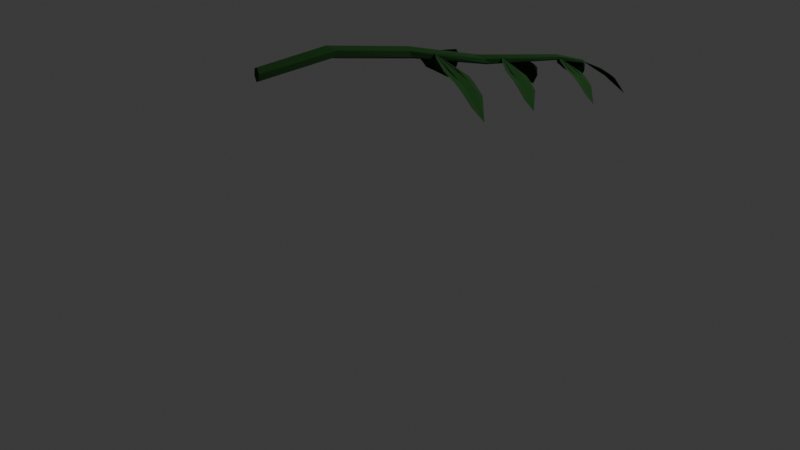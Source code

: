 # Source: branch_slow_movement.blend  (saved by Blender 4.3.34; exported with 4.5.12 LTS)
import bpy
from mathutils import Matrix  # noqa: F401  (used for matrix-valued properties, if any)

bpy.ops.wm.read_factory_settings(use_empty=True)
scene = bpy.context.scene
scene.name = 'Scene'

# ---- collections
col_collection = bpy.data.collections.new('Collection'); scene.collection.children.link(col_collection)

# ---- materials (node trees are filled in below, after node groups)
mat_material_001 = bpy.data.materials.new('Material.001')

# ---- material node trees
mat_material_001.use_nodes = True; mat_material_001.node_tree.nodes.clear()
_N = mat_material_001.node_tree.nodes; _L = mat_material_001.node_tree.links
n0 = _N.new('ShaderNodeBsdfPrincipled'); n0.name = 'Principled BSDF'; n0.location = (10, 300)
n0.inputs[0].default_value = (0.000401, 0.03593, 0.0, 1.0)
n0.inputs[2].default_value = 1.0
n1 = _N.new('ShaderNodeOutputMaterial'); n1.name = 'Material Output'; n1.location = (300, 300)
_L.new(n0.outputs[0], n1.inputs[0])
n1.is_active_output = True

# ---- world
world_world = bpy.data.worlds.new('World'); scene.world = world_world
world_world.use_nodes = True; world_world.node_tree.nodes.clear()
_N = world_world.node_tree.nodes; _L = world_world.node_tree.links
n0 = _N.new('ShaderNodeOutputWorld'); n0.name = 'World Output'; n0.location = (300, 300)
n1 = _N.new('ShaderNodeBackground'); n1.name = 'Background'; n1.location = (10, 300)
n1.inputs[0].default_value = (0.05088, 0.05088, 0.05088, 1.0)
_L.new(n1.outputs[0], n0.inputs[0])
n0.is_active_output = True
world_world.color = (0.05088, 0.05088, 0.05088)
world_world.sun_shadow_jitter_overblur = 0.0

# ---- cameras
cam_camera = bpy.data.cameras.new('Camera')
cam_camera.clip_end = 100.0
cam_camera.ortho_scale = 7.314

# ---- lights
light_light = bpy.data.lights.new('Light', 'POINT')
light_light.energy = 1000.0
light_light.shadow_soft_size = 0.1

# ---- meshes
me_cylinder_005 = bpy.data.meshes.new('Cylinder.005')
me_cylinder_005.from_pydata([(0.0, 1.0, -1.0), (-3.411e-13, 0.1907, 1.0), (0.866, 0.5, -1.0), (0.1653, 0.09528, 1.0), (0.866, -0.5, -1.0), (0.1653, -0.09558, 1.0), (0.0, -1.0, -1.0), (-3.411e-13, -0.191, 1.0), (-0.866, -0.5, -1.0), (-0.1653, -0.09558, 1.0), (-0.866, 0.5, -1.0), (-0.1653, 0.09528, 1.0), (-0.005581, -0.299, 0.519), (-21.43, -75.79, 26.17), (-12.26, -28.74, 44.4), (7.18, 238.9, 67.28), (-37.82, 65.62, 57.6), (-54.55, -70.89, 46.86), (-67.91, -131.8, 25.7), (-30.02, -51.01, 9.848), (51.02, 80.12, 10.15), (114.4, 162.0, 25.96), (112.5, 221.0, 44.93), (80.05, 152.2, 45.26), (62.97, 67.91, 21.1), (76.38, 104.4, 34.75), (116.4, 176.8, 33.24), (16.31, 88.24, 35.37), (-57.21, -103.8, 38.23), (-13.29, -52.97, 37.65), (-424.7, -567.4, 37.49), (747.3, 1711.0, -191.1), (-426.0, -539.3, 37.77), (746.5, 1822.0, -187.6), (-416.4, -525.1, 38.62), (799.7, 1876.0, -183.1), (-405.6, -538.8, 39.18), (853.7, 1819.0, -182.0), (-404.3, -567.0, 38.9), (854.8, 1708.0, -185.6), (-413.8, -581.1, 38.06), (801.7, 1654.0, -190.2), (399.1, 530.4, -71.39), (434.1, 481.3, -70.82), (451.0, 509.3, -64.52), (440.8, 576.5, -60.01), (398.6, 619.4, -58.83), (379.6, 599.8, -65.06), (69.57, 120.9, -15.81), (155.5, 154.8, -20.77), (149.2, 125.0, -13.82), (112.0, 155.9, -8.54), (74.06, 200.7, -8.965), (39.55, 155.8, -11.36), (-277.2, -464.2, 19.37), (-247.9, -426.9, 19.67), (-260.0, -388.9, 21.22), (-282.6, -368.9, 20.63), (-291.6, -384.8, 18.31), (-310.0, -457.7, 20.03), (701.0, 1074.0, -127.7), (608.2, 956.1, -131.9), (652.7, 1126.0, -127.6), (677.3, 969.9, -138.6), (609.4, 1074.0, -130.6), (714.4, 1007.0, -133.8), (-393.0, -555.0, 37.3), (-403.1, -556.0, 38.12), (-392.7, -556.0, 37.35), (-403.0, -556.2, 38.13), (-392.8, -556.7, 37.34), (-403.0, -556.3, 38.12), (-393.1, -556.3, 37.26), (-403.1, -556.3, 38.11), (-393.4, -555.3, 37.21), (-403.2, -556.1, 38.1), (-393.3, -554.6, 37.23), (-403.1, -555.9, 38.1), (-400.7, -556.2, 37.91), (-544.2, -596.5, 45.53), (-628.3, -576.0, 54.68), (-712.5, -415.1, 70.75), (-695.8, -494.9, 60.1), (-660.0, -571.9, 51.78), (-564.0, -597.8, 40.84), (-463.2, -569.1, 38.6), (-423.1, -544.1, 47.2), (-471.9, -542.1, 60.0), (-562.7, -505.0, 68.87), (-582.4, -526.2, 65.3), (-474.8, -564.3, 52.39), (-535.2, -553.2, 59.75), (-506.4, -535.3, 63.45), (-562.0, -517.1, 55.28), (-620.5, -590.1, 47.37), (-596.9, -590.0, 51.34), (1.027, -23.72, -7.657), (-13.06, -16.18, -7.944), (0.7799, -25.22, -7.603), (-13.11, -16.47, -7.933), (0.7398, -25.89, -7.644), (-13.12, -16.6, -7.941), (0.9466, -25.06, -7.738), (-13.08, -16.44, -7.959), (1.194, -23.56, -7.792), (-13.03, -16.15, -7.969), (1.234, -22.89, -7.751), (-13.02, -16.03, -7.962), (-9.699, -18.45, -7.903), (-187.4, 63.7, -16.06), (-316.0, 156.4, -15.68), (-471.1, 401.1, -6.035), (-398.3, 307.1, -15.7), (-323.9, 195.2, -21.32), (-174.1, 87.05, -22.26), (-69.43, 25.87, -13.72), (-87.52, 5.303, -1.492), (-212.0, 38.37, 5.245), (-342.4, 156.8, 5.08), (-339.0, 156.0, -0.5365), (-168.1, 25.26, -2.357), (-266.1, 86.7, -1.459), (-263.0, 74.9, 5.099), (-255.3, 159.4, -7.331), (-263.9, 141.9, -21.79), (-269.3, 114.3, -15.9), (-284.5, -444.7, 21.25), (-297.6, -439.4, 21.16), (-284.7, -446.0, 21.3), (-297.6, -439.6, 21.17), (-284.7, -446.7, 21.27), (-297.6, -439.7, 21.17), (-284.6, -445.9, 21.18), (-297.6, -439.6, 21.15), (-284.5, -444.6, 21.12), (-297.6, -439.3, 21.14), (-284.4, -444.0, 21.16), (-297.6, -439.2, 21.15), (-294.5, -441.1, 21.16), (-462.5, -387.9, 16.04), (-579.9, -316.2, 17.95), (-717.3, -104.8, 28.31), (-657.3, -187.7, 18.79), (-592.2, -284.6, 12.92), (-455.9, -368.6, 10.26), (-353.7, -409.6, 16.65), (-360.0, -423.8, 27.92), (-467.4, -402.5, 35.58), (-587.4, -307.9, 36.98), (-588.7, -311.1, 31.88), (-433.6, -413.9, 28.18), (-522.4, -367.3, 30.19), (-514.2, -374.4, 36.07), (-518.9, -303.5, 24.65), (-537.4, -327.3, 11.78), (-537.1, -349.8, 17.2), (348.9, 383.5, -48.65), (355.5, 387.5, -46.25), (350.0, 383.2, -48.69), (355.7, 387.4, -46.26), (350.1, 381.9, -48.69), (355.8, 387.2, -46.26), (349.1, 381.0, -48.64), (355.6, 387.0, -46.25), (348.0, 381.3, -48.59), (355.4, 387.1, -46.24), (347.9, 382.5, -48.6), (355.3, 387.3, -46.24), (354.0, 385.7, -46.82), (420.1, 347.2, -14.54), (485.6, 455.5, 6.507), (556.1, 856.5, 31.41), (488.8, 597.5, 23.28), (447.8, 392.7, 12.07), (369.1, 258.0, -12.17), (354.0, 334.1, -33.7), (437.8, 530.1, -38.62), (556.1, 696.5, -23.74), (609.9, 817.6, -1.247), (579.5, 719.7, 1.347), (488.9, 546.8, -26.15), (545.7, 632.0, -10.77), (580.8, 734.2, -15.23), (478.1, 590.5, -6.52), (419.8, 328.7, 2.067), (464.9, 407.7, -1.386), (305.8, 387.6, -52.99), (286.7, 394.9, -53.06), (305.6, 385.7, -52.91), (286.7, 394.6, -53.04), (305.5, 384.7, -52.96), (286.7, 394.4, -53.05), (305.6, 385.8, -53.09), (286.7, 394.6, -53.08), (305.8, 387.8, -53.17), (286.7, 395.0, -53.09), (305.9, 388.7, -53.12), (286.7, 395.1, -53.08), (291.3, 392.6, -53.08), (45.04, 463.5, -59.79), (-125.9, 564.2, -56.53), (-324.7, 868.9, -40.95), (-239.2, 748.7, -55.03), (-145.4, 608.9, -63.81), (52.94, 490.9, -68.25), (203.6, 435.6, -59.39), (197.6, 416.5, -42.95), (43.26, 445.2, -31.33), (-131.8, 579.0, -28.81), (-135.0, 573.5, -36.22), (90.57, 428.5, -42.25), (-38.46, 493.7, -38.94), (-25.02, 484.5, -30.42), (-35.36, 585.8, -47.05), (-65.66, 548.5, -65.69), (-63.54, 516.6, -57.79), (-292.5, -438.2, 22.75), (-292.3, -438.7, 24.39), (-291.8, -438.6, 22.75), (-292.2, -438.8, 24.39), (-291.8, -439.4, 22.75), (-292.2, -439.0, 24.39), (-292.5, -439.8, 22.75), (-292.3, -439.1, 24.39), (-293.2, -439.4, 22.75), (-292.5, -439.0, 24.39), (-293.2, -438.6, 22.75), (-292.5, -438.8, 24.39), (-292.4, -439.2, 24.0), (-308.3, -500.4, 45.09), (-299.7, -461.0, 60.05), (-282.8, -240.3, 78.77), (-320.1, -383.3, 70.9), (-334.2, -495.9, 62.11), (-346.4, -546.8, 44.76), (-316.4, -480.7, 31.7), (-250.0, -372.4, 31.84), (-197.2, -304.1, 44.75), (-197.7, -255.0, 60.32), (-224.2, -311.7, 60.63), (-239.5, -381.9, 40.82), (-227.8, -351.4, 52.02), (-195.1, -291.7, 50.72), (-277.0, -365.1, 52.58), (-336.9, -523.3, 55.03), (-300.9, -481.2, 54.51)], [], [(0, 1, 3, 2), (2, 3, 5, 4), (4, 5, 7, 6), (6, 7, 9, 8), (3, 1, 11, 9, 7, 5), (8, 9, 11, 10), (10, 11, 1, 0), (0, 2, 4, 6, 8, 10), (19, 18, 28, 29, 13, 12), (12, 27, 25, 24), (12, 13, 29, 27), (24, 25, 26, 21, 20, 12), (29, 28, 17, 16, 15, 14), (26, 25, 23, 15, 22), (25, 27, 15, 23), (27, 29, 14, 15), (30, 59, 58, 32), (32, 58, 57, 34), (34, 57, 56, 36), (36, 56, 55, 38), (33, 31, 41, 39, 37, 35), (38, 55, 54, 40), (40, 54, 59, 30), (30, 32, 34, 36, 38, 40), (47, 42, 61, 64), (43, 44, 65, 63), (46, 47, 64, 62), (42, 43, 63, 61), (45, 46, 62, 60), (44, 45, 60, 65), (53, 48, 42, 47), (49, 50, 44, 43), (52, 53, 47, 46), (48, 49, 43, 42), (51, 52, 46, 45), (50, 51, 45, 44), (58, 59, 48, 53), (54, 55, 50, 49), (57, 58, 53, 52), (59, 54, 49, 48), (56, 57, 52, 51), (55, 56, 51, 50), (63, 65, 39, 41), (62, 64, 33, 35), (61, 63, 41, 31), (60, 62, 35, 37), (64, 61, 31, 33), (65, 60, 37, 39), (66, 67, 69, 68), (68, 69, 71, 70), (70, 71, 73, 72), (72, 73, 75, 74), (69, 67, 77, 75, 73, 71), (74, 75, 77, 76), (76, 77, 67, 66), (66, 68, 70, 72, 74, 76), (85, 84, 94, 95, 79, 78), (78, 93, 91, 90), (78, 79, 95, 93), (90, 91, 92, 87, 86, 78), (95, 94, 83, 82, 81, 80), (92, 91, 89, 81, 88), (91, 93, 81, 89), (93, 95, 80, 81), (96, 97, 99, 98), (98, 99, 101, 100), (100, 101, 103, 102), (102, 103, 105, 104), (99, 97, 107, 105, 103, 101), (104, 105, 107, 106), (106, 107, 97, 96), (96, 98, 100, 102, 104, 106), (115, 114, 124, 125, 109, 108), (108, 123, 121, 120), (108, 109, 125, 123), (120, 121, 122, 117, 116, 108), (125, 124, 113, 112, 111, 110), (122, 121, 119, 111, 118), (121, 123, 111, 119), (123, 125, 110, 111), (126, 127, 129, 128), (128, 129, 131, 130), (130, 131, 133, 132), (132, 133, 135, 134), (129, 127, 137, 135, 133, 131), (134, 135, 137, 136), (136, 137, 127, 126), (126, 128, 130, 132, 134, 136), (145, 144, 154, 155, 139, 138), (138, 153, 151, 150), (138, 139, 155, 153), (150, 151, 152, 147, 146, 138), (155, 154, 143, 142, 141, 140), (152, 151, 149, 141, 148), (151, 153, 141, 149), (153, 155, 140, 141), (156, 157, 159, 158), (158, 159, 161, 160), (160, 161, 163, 162), (162, 163, 165, 164), (159, 157, 167, 165, 163, 161), (164, 165, 167, 166), (166, 167, 157, 156), (156, 158, 160, 162, 164, 166), (175, 174, 184, 185, 169, 168), (168, 183, 181, 180), (168, 169, 185, 183), (180, 181, 182, 177, 176, 168), (185, 184, 173, 172, 171, 170), (182, 181, 179, 171, 178), (181, 183, 171, 179), (183, 185, 170, 171), (186, 187, 189, 188), (188, 189, 191, 190), (190, 191, 193, 192), (192, 193, 195, 194), (189, 187, 197, 195, 193, 191), (194, 195, 197, 196), (196, 197, 187, 186), (186, 188, 190, 192, 194, 196), (205, 204, 214, 215, 199, 198), (198, 213, 211, 210), (198, 199, 215, 213), (210, 211, 212, 207, 206, 198), (215, 214, 203, 202, 201, 200), (212, 211, 209, 201, 208), (211, 213, 201, 209), (213, 215, 200, 201), (216, 217, 219, 218), (218, 219, 221, 220), (220, 221, 223, 222), (222, 223, 225, 224), (219, 217, 227, 225, 223, 221), (224, 225, 227, 226), (226, 227, 217, 216), (216, 218, 220, 222, 224, 226), (235, 234, 244, 245, 229, 228), (228, 243, 241, 240), (228, 229, 245, 243), (240, 241, 242, 237, 236, 228), (245, 244, 233, 232, 231, 230), (242, 241, 239, 231, 238), (241, 243, 231, 239), (243, 245, 230, 231)])
_uv = me_cylinder_005.uv_layers.new(name='UVMap')
_uv.uv.foreach_set('vector', [1.0, 0.5, 1.0, 1.0, 0.8333, 1.0, 0.8333, 0.5, 0.8333, 0.5, 0.8333, 1.0, 0.6667, 1.0, 0.6667, 0.5, 0.6667, 0.5, 0.6667, 1.0, 0.5, 1.0, 0.5, 0.5, 0.5, 0.5, 0.5, 1.0, 0.3333, 1.0, 0.3333, 0.5, 0.4578, 0.37, 0.25, 0.49, 0.04215, 0.37, 0.04215, 0.13, 0.25, 0.01, 0.4578, 0.13, 0.3333, 0.5, 0.3333, 1.0, 0.1667, 1.0, 0.1667, 0.5, 0.1667, 0.5, 0.1667, 1.0, -8.941e-08, 1.0, -8.941e-08, 0.5, 0.75, 0.49, 0.9578, 0.37, 0.9578, 0.13, 0.75, 0.01, 0.5422, 0.13, 0.5422, 0.37, 0.216, 0.02988, 0.558, 0.1007, 0.7412, 0.2943, 0.6487, 0.3936, 0.4781, 0.2216, 0.0, 0.0, 0.0, 0.0, 0.5117, 0.5117, 0.4102, 0.6114, 0.218, 0.396, 0.0, 0.0, 0.4781, 0.2216, 0.6487, 0.3936, 0.5117, 0.5117, 0.218, 0.396, 0.4102, 0.6114, 0.2998, 0.7069, 0.1865, 0.6017, 0.05284, 0.2543, 0.0, 0.0, 0.6487, 0.3936, 0.7412, 0.2943, 0.8695, 0.4299, 0.9709, 0.686, 1.0, 1.0, 0.7511, 0.4968, 0.2998, 0.7069, 0.4102, 0.6114, 0.5626, 0.7821, 1.0, 1.0, 0.4842, 0.8781, 0.4102, 0.6114, 0.5117, 0.5117, 1.0, 1.0, 0.5626, 0.7821, 0.5117, 0.5117, 0.6487, 0.3936, 0.7511, 0.4968, 1.0, 1.0, 1.0, 0.5, 1.0, 0.5365, 0.8333, 0.5415, 0.8333, 0.5, 0.8333, 0.5, 0.8333, 0.5415, 0.6667, 0.5397, 0.6667, 0.5, 0.6667, 0.5, 0.6667, 0.5397, 0.5, 0.5404, 0.5, 0.5, 0.5, 0.5, 0.5, 0.5404, 0.3333, 0.5425, 0.3333, 0.5, 0.4578, 0.37, 0.25, 0.49, 0.04215, 0.37, 0.04215, 0.13, 0.25, 0.01, 0.4578, 0.13, 0.3333, 0.5, 0.3333, 0.5425, 0.1667, 0.5399, 0.1667, 0.5, 0.1667, 0.5, 0.1667, 0.5399, -8.941e-08, 0.5365, -8.941e-08, 0.5, 0.75, 0.49, 0.9578, 0.37, 0.9578, 0.13, 0.75, 0.01, 0.5422, 0.13, 0.5422, 0.37, 0.8333, 0.7257, 1.0, 0.7408, 1.0, 0.8635, 0.8333, 0.8666, 0.1667, 0.7415, 0.3333, 0.7289, 0.3333, 0.8816, 0.1667, 0.8851, 0.6667, 0.7134, 0.8333, 0.7257, 0.8333, 0.8666, 0.6667, 0.8681, -8.941e-08, 0.7408, 0.1667, 0.7415, 0.1667, 0.8851, -8.941e-08, 0.8635, 0.5, 0.7199, 0.6667, 0.7134, 0.6667, 0.8681, 0.5, 0.8715, 0.3333, 0.7289, 0.5, 0.7199, 0.5, 0.8715, 0.3333, 0.8816, 0.8333, 0.6114, 1.0, 0.6173, 1.0, 0.7408, 0.8333, 0.7257, 0.1667, 0.6291, 0.3333, 0.6198, 0.3333, 0.7289, 0.1667, 0.7415, 0.6667, 0.612, 0.8333, 0.6114, 0.8333, 0.7257, 0.6667, 0.7134, -8.941e-08, 0.6173, 0.1667, 0.6291, 0.1667, 0.7415, -8.941e-08, 0.7408, 0.5, 0.6125, 0.6667, 0.612, 0.6667, 0.7134, 0.5, 0.7199, 0.3333, 0.6198, 0.5, 0.6125, 0.5, 0.7199, 0.3333, 0.7289, 0.8333, 0.5415, 1.0, 0.5365, 1.0, 0.6173, 0.8333, 0.6114, 0.1667, 0.5399, 0.3333, 0.5425, 0.3333, 0.6198, 0.1667, 0.6291, 0.6667, 0.5397, 0.8333, 0.5415, 0.8333, 0.6114, 0.6667, 0.612, -8.941e-08, 0.5365, 0.1667, 0.5399, 0.1667, 0.6291, -8.941e-08, 0.6173, 0.5, 0.5404, 0.6667, 0.5397, 0.6667, 0.612, 0.5, 0.6125, 0.3333, 0.5425, 0.5, 0.5404, 0.5, 0.6125, 0.3333, 0.6198, 0.1667, 0.8851, 0.3333, 0.8816, 0.3333, 1.0, 0.1667, 1.0, 0.6667, 0.8681, 0.8333, 0.8666, 0.8333, 1.0, 0.6667, 1.0, -8.941e-08, 0.8635, 0.1667, 0.8851, 0.1667, 1.0, -8.941e-08, 1.0, 0.5, 0.8715, 0.6667, 0.8681, 0.6667, 1.0, 0.5, 1.0, 0.8333, 0.8666, 1.0, 0.8635, 1.0, 1.0, 0.8333, 1.0, 0.3333, 0.8816, 0.5, 0.8715, 0.5, 1.0, 0.3333, 1.0, 1.0, 0.5, 1.0, 1.0, 0.8333, 1.0, 0.8333, 0.5, 0.8333, 0.5, 0.8333, 1.0, 0.6667, 1.0, 0.6667, 0.5, 0.6667, 0.5, 0.6667, 1.0, 0.5, 1.0, 0.5, 0.5, 0.5, 0.5, 0.5, 1.0, 0.3333, 1.0, 0.3333, 0.5, 0.4578, 0.37, 0.25, 0.49, 0.04215, 0.37, 0.04215, 0.13, 0.25, 0.01, 0.4578, 0.13, 0.3333, 0.5, 0.3333, 1.0, 0.1667, 1.0, 0.1667, 0.5, 0.1667, 0.5, 0.1667, 1.0, -8.941e-08, 1.0, -8.941e-08, 0.5, 0.75, 0.49, 0.9578, 0.37, 0.9578, 0.13, 0.75, 0.01, 0.5422, 0.13, 0.5422, 0.37, 0.216, 0.02988, 0.558, 0.1007, 0.7412, 0.2943, 0.6487, 0.3936, 0.4781, 0.2216, 0.0, 0.0, 0.0, 0.0, 0.5117, 0.5117, 0.4102, 0.6114, 0.218, 0.396, 0.0, 0.0, 0.4781, 0.2216, 0.6487, 0.3936, 0.5117, 0.5117, 0.218, 0.396, 0.4102, 0.6114, 0.2998, 0.7069, 0.1865, 0.6017, 0.05284, 0.2543, 0.0, 0.0, 0.6487, 0.3936, 0.7412, 0.2943, 0.8695, 0.4299, 0.9709, 0.686, 1.0, 1.0, 0.7511, 0.4968, 0.2998, 0.7069, 0.4102, 0.6114, 0.5626, 0.7821, 1.0, 1.0, 0.4842, 0.8781, 0.4102, 0.6114, 0.5117, 0.5117, 1.0, 1.0, 0.5626, 0.7821, 0.5117, 0.5117, 0.6487, 0.3936, 0.7511, 0.4968, 1.0, 1.0, 1.0, 0.5, 1.0, 1.0, 0.8333, 1.0, 0.8333, 0.5, 0.8333, 0.5, 0.8333, 1.0, 0.6667, 1.0, 0.6667, 0.5, 0.6667, 0.5, 0.6667, 1.0, 0.5, 1.0, 0.5, 0.5, 0.5, 0.5, 0.5, 1.0, 0.3333, 1.0, 0.3333, 0.5, 0.4578, 0.37, 0.25, 0.49, 0.04215, 0.37, 0.04215, 0.13, 0.25, 0.01, 0.4578, 0.13, 0.3333, 0.5, 0.3333, 1.0, 0.1667, 1.0, 0.1667, 0.5, 0.1667, 0.5, 0.1667, 1.0, -8.941e-08, 1.0, -8.941e-08, 0.5, 0.75, 0.49, 0.9578, 0.37, 0.9578, 0.13, 0.75, 0.01, 0.5422, 0.13, 0.5422, 0.37, 0.216, 0.02988, 0.558, 0.1007, 0.7412, 0.2943, 0.6487, 0.3936, 0.4781, 0.2216, 0.0, 0.0, 0.0, 0.0, 0.5117, 0.5117, 0.4102, 0.6114, 0.218, 0.396, 0.0, 0.0, 0.4781, 0.2216, 0.6487, 0.3936, 0.5117, 0.5117, 0.218, 0.396, 0.4102, 0.6114, 0.2998, 0.7069, 0.1865, 0.6017, 0.05284, 0.2543, 0.0, 0.0, 0.6487, 0.3936, 0.7412, 0.2943, 0.8695, 0.4299, 0.9709, 0.686, 1.0, 1.0, 0.7511, 0.4968, 0.2998, 0.7069, 0.4102, 0.6114, 0.5626, 0.7821, 1.0, 1.0, 0.4842, 0.8781, 0.4102, 0.6114, 0.5117, 0.5117, 1.0, 1.0, 0.5626, 0.7821, 0.5117, 0.5117, 0.6487, 0.3936, 0.7511, 0.4968, 1.0, 1.0, 1.0, 0.5, 1.0, 1.0, 0.8333, 1.0, 0.8333, 0.5, 0.8333, 0.5, 0.8333, 1.0, 0.6667, 1.0, 0.6667, 0.5, 0.6667, 0.5, 0.6667, 1.0, 0.5, 1.0, 0.5, 0.5, 0.5, 0.5, 0.5, 1.0, 0.3333, 1.0, 0.3333, 0.5, 0.4578, 0.37, 0.25, 0.49, 0.04215, 0.37, 0.04215, 0.13, 0.25, 0.01, 0.4578, 0.13, 0.3333, 0.5, 0.3333, 1.0, 0.1667, 1.0, 0.1667, 0.5, 0.1667, 0.5, 0.1667, 1.0, -8.941e-08, 1.0, -8.941e-08, 0.5, 0.75, 0.49, 0.9578, 0.37, 0.9578, 0.13, 0.75, 0.01, 0.5422, 0.13, 0.5422, 0.37, 0.216, 0.02988, 0.558, 0.1007, 0.7412, 0.2943, 0.6487, 0.3936, 0.4781, 0.2216, 0.0, 0.0, 0.0, 0.0, 0.5117, 0.5117, 0.4102, 0.6114, 0.218, 0.396, 0.0, 0.0, 0.4781, 0.2216, 0.6487, 0.3936, 0.5117, 0.5117, 0.218, 0.396, 0.4102, 0.6114, 0.2998, 0.7069, 0.1865, 0.6017, 0.05284, 0.2543, 0.0, 0.0, 0.6487, 0.3936, 0.7412, 0.2943, 0.8695, 0.4299, 0.9709, 0.686, 1.0, 1.0, 0.7511, 0.4968, 0.2998, 0.7069, 0.4102, 0.6114, 0.5626, 0.7821, 1.0, 1.0, 0.4842, 0.8781, 0.4102, 0.6114, 0.5117, 0.5117, 1.0, 1.0, 0.5626, 0.7821, 0.5117, 0.5117, 0.6487, 0.3936, 0.7511, 0.4968, 1.0, 1.0, 1.0, 0.5, 1.0, 1.0, 0.8333, 1.0, 0.8333, 0.5, 0.8333, 0.5, 0.8333, 1.0, 0.6667, 1.0, 0.6667, 0.5, 0.6667, 0.5, 0.6667, 1.0, 0.5, 1.0, 0.5, 0.5, 0.5, 0.5, 0.5, 1.0, 0.3333, 1.0, 0.3333, 0.5, 0.4578, 0.37, 0.25, 0.49, 0.04215, 0.37, 0.04215, 0.13, 0.25, 0.01, 0.4578, 0.13, 0.3333, 0.5, 0.3333, 1.0, 0.1667, 1.0, 0.1667, 0.5, 0.1667, 0.5, 0.1667, 1.0, -8.941e-08, 1.0, -8.941e-08, 0.5, 0.75, 0.49, 0.9578, 0.37, 0.9578, 0.13, 0.75, 0.01, 0.5422, 0.13, 0.5422, 0.37, 0.216, 0.02988, 0.558, 0.1007, 0.7412, 0.2943, 0.6487, 0.3936, 0.4781, 0.2216, 0.0, 0.0, 0.0, 0.0, 0.5117, 0.5117, 0.4102, 0.6114, 0.218, 0.396, 0.0, 0.0, 0.4781, 0.2216, 0.6487, 0.3936, 0.5117, 0.5117, 0.218, 0.396, 0.4102, 0.6114, 0.2998, 0.7069, 0.1865, 0.6017, 0.05284, 0.2543, 0.0, 0.0, 0.6487, 0.3936, 0.7412, 0.2943, 0.8695, 0.4299, 0.9709, 0.686, 1.0, 1.0, 0.7511, 0.4968, 0.2998, 0.7069, 0.4102, 0.6114, 0.5626, 0.7821, 1.0, 1.0, 0.4842, 0.8781, 0.4102, 0.6114, 0.5117, 0.5117, 1.0, 1.0, 0.5626, 0.7821, 0.5117, 0.5117, 0.6487, 0.3936, 0.7511, 0.4968, 1.0, 1.0, 1.0, 0.5, 1.0, 1.0, 0.8333, 1.0, 0.8333, 0.5, 0.8333, 0.5, 0.8333, 1.0, 0.6667, 1.0, 0.6667, 0.5, 0.6667, 0.5, 0.6667, 1.0, 0.5, 1.0, 0.5, 0.5, 0.5, 0.5, 0.5, 1.0, 0.3333, 1.0, 0.3333, 0.5, 0.4578, 0.37, 0.25, 0.49, 0.04215, 0.37, 0.04215, 0.13, 0.25, 0.01, 0.4578, 0.13, 0.3333, 0.5, 0.3333, 1.0, 0.1667, 1.0, 0.1667, 0.5, 0.1667, 0.5, 0.1667, 1.0, -8.941e-08, 1.0, -8.941e-08, 0.5, 0.75, 0.49, 0.9578, 0.37, 0.9578, 0.13, 0.75, 0.01, 0.5422, 0.13, 0.5422, 0.37, 0.216, 0.02988, 0.558, 0.1007, 0.7412, 0.2943, 0.6487, 0.3936, 0.4781, 0.2216, 0.0, 0.0, 0.0, 0.0, 0.5117, 0.5117, 0.4102, 0.6114, 0.218, 0.396, 0.0, 0.0, 0.4781, 0.2216, 0.6487, 0.3936, 0.5117, 0.5117, 0.218, 0.396, 0.4102, 0.6114, 0.2998, 0.7069, 0.1865, 0.6017, 0.05284, 0.2543, 0.0, 0.0, 0.6487, 0.3936, 0.7412, 0.2943, 0.8695, 0.4299, 0.9709, 0.686, 1.0, 1.0, 0.7511, 0.4968, 0.2998, 0.7069, 0.4102, 0.6114, 0.5626, 0.7821, 1.0, 1.0, 0.4842, 0.8781, 0.4102, 0.6114, 0.5117, 0.5117, 1.0, 1.0, 0.5626, 0.7821, 0.5117, 0.5117, 0.6487, 0.3936, 0.7511, 0.4968, 1.0, 1.0, 1.0, 0.5, 1.0, 1.0, 0.8333, 1.0, 0.8333, 0.5, 0.8333, 0.5, 0.8333, 1.0, 0.6667, 1.0, 0.6667, 0.5, 0.6667, 0.5, 0.6667, 1.0, 0.5, 1.0, 0.5, 0.5, 0.5, 0.5, 0.5, 1.0, 0.3333, 1.0, 0.3333, 0.5, 0.4578, 0.37, 0.25, 0.49, 0.04215, 0.37, 0.04215, 0.13, 0.25, 0.01, 0.4578, 0.13, 0.3333, 0.5, 0.3333, 1.0, 0.1667, 1.0, 0.1667, 0.5, 0.1667, 0.5, 0.1667, 1.0, -8.941e-08, 1.0, -8.941e-08, 0.5, 0.75, 0.49, 0.9578, 0.37, 0.9578, 0.13, 0.75, 0.01, 0.5422, 0.13, 0.5422, 0.37, 0.216, 0.02988, 0.558, 0.1007, 0.7412, 0.2943, 0.6487, 0.3936, 0.4781, 0.2216, 0.0, 0.0, 0.0, 0.0, 0.5117, 0.5117, 0.4102, 0.6114, 0.218, 0.396, 0.0, 0.0, 0.4781, 0.2216, 0.6487, 0.3936, 0.5117, 0.5117, 0.218, 0.396, 0.4102, 0.6114, 0.2998, 0.7069, 0.1865, 0.6017, 0.05284, 0.2543, 0.0, 0.0, 0.6487, 0.3936, 0.7412, 0.2943, 0.8695, 0.4299, 0.9709, 0.686, 1.0, 1.0, 0.7511, 0.4968, 0.2998, 0.7069, 0.4102, 0.6114, 0.5626, 0.7821, 1.0, 1.0, 0.4842, 0.8781, 0.4102, 0.6114, 0.5117, 0.5117, 1.0, 1.0, 0.5626, 0.7821, 0.5117, 0.5117, 0.6487, 0.3936, 0.7511, 0.4968, 1.0, 1.0])
me_cylinder_005.materials.append(mat_material_001)
me_cylinder_005.update()

# ---- objects
ob_light = bpy.data.objects.new('Light', light_light)
ob_camera = bpy.data.objects.new('Camera', cam_camera)
ob_cylinder_004 = bpy.data.objects.new('Cylinder.004', me_cylinder_005)

# ---- transforms, parenting, visibility, modifiers, constraints
ob_light.location = (4.076, 1.005, 5.904)
ob_light.rotation_euler = (0.6503, 0.05522, 1.866)
ob_light.lock_rotations_4d = False
ob_light.empty_display_type = 'ARROWS'
ob_light.color = (0.0, 0.0, 0.0, 0.0)
ob_light.lineart.crease_threshold = 0.0
ob_camera.location = (7.359, -6.926, 4.958)
ob_camera.rotation_euler = (1.109, 0.0, 0.8149)
ob_camera.lock_rotations_4d = False
ob_camera.empty_display_type = 'ARROWS'
ob_camera.color = (0.0, 0.0, 0.0, 0.0)
ob_camera.display_type = 'WIRE'
ob_camera.lineart.crease_threshold = 0.0
ob_cylinder_004.location = (0.6015, 0.8201, 1.638)
ob_cylinder_004.rotation_euler = (5.141, -0.2424, -3.175)
ob_cylinder_004.scale = (0.001292, 0.0006046, -0.009981)

# ---- collection membership
col_collection.objects.link(ob_light)
col_collection.objects.link(ob_camera)
col_collection.objects.link(ob_cylinder_004)

# ---- scene / render settings (as saved in the file)
scene.camera = ob_camera
scene.frame_start = 1; scene.frame_end = 90; scene.frame_set(5)
scene.render.engine = 'BLENDER_EEVEE_NEXT'
bpy.context.view_layer.update()
